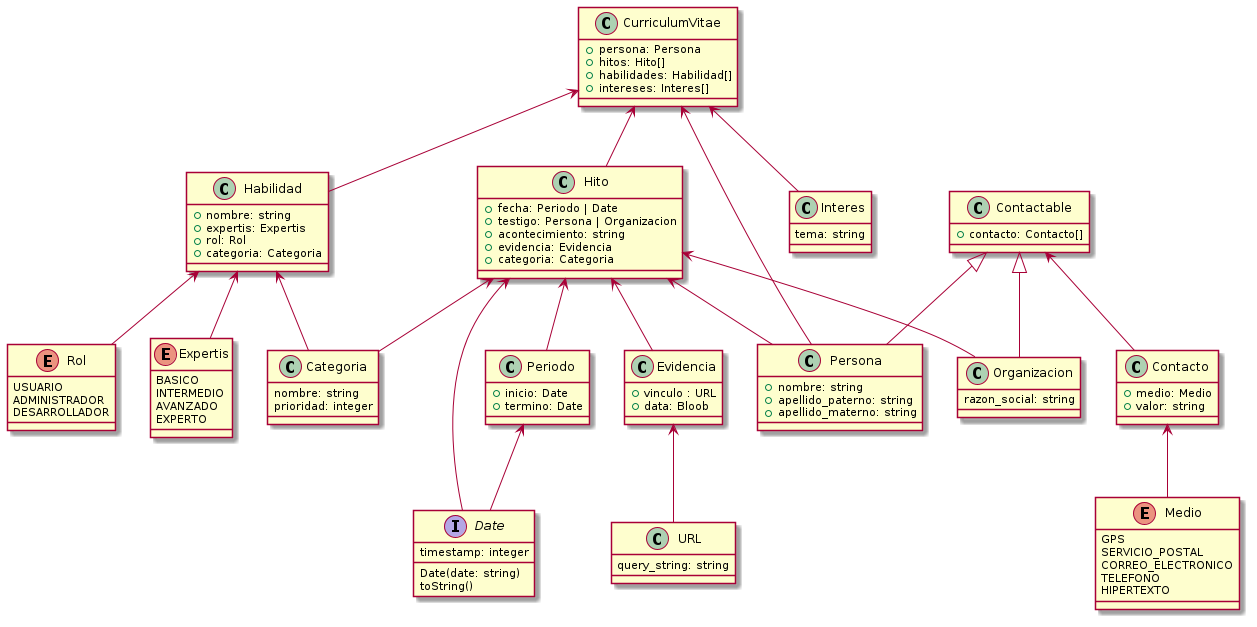

The diagram above was rendered by PlantUML. Its source (embedded in the PNG):
@startuml
  class CurriculumVitae {
    + persona: Persona
    + hitos: Hito[]
    + habilidades: Habilidad[]
    + intereses: Interes[]
  }

  class Interes {
    tema: string
  }

  class Categoria {
    nombre: string
    prioridad: integer
  }

  class Habilidad {
    + nombre: string
    + expertis: Expertis
    + rol: Rol
    + categoria: Categoria
  }

  class Periodo {
    + inicio: Date
    + termino: Date
  }

  class Hito {
    + fecha: Periodo | Date
    + testigo: Persona | Organizacion
    + acontecimiento: string
    + evidencia: Evidencia
    + categoria: Categoria
  }

  class URL {
    query_string: string
  }

  class Evidencia {
    + vinculo : URL
    + data: Bloob
  }

  class Organizacion extends Contactable {
    razon_social: string
  }

  enum Expertis {
      BASICO
      INTERMEDIO
      AVANZADO
      EXPERTO
  }

  enum Rol {
      USUARIO
      ADMINISTRADOR
      DESARROLLADOR
  }

  class Persona extends Contactable {
    + nombre: string
    + apellido_paterno: string
    + apellido_materno: string
  }

  class Contactable {
    + contacto: Contacto[]
  }

  class Contacto {
      + medio: Medio
      + valor: string
  }

  interface Date {
    timestamp: integer
    Date(date: string)
    toString()
  }

  enum Medio {
    GPS
    SERVICIO_POSTAL
    CORREO_ELECTRONICO
    TELEFONO
    HIPERTEXTO
  }

  Contacto <-- Medio

  CurriculumVitae <-- Persona
  CurriculumVitae <-- Habilidad
  CurriculumVitae <-- Hito
  CurriculumVitae <-- Interes

  Evidencia <-- URL

  Habilidad <-- Expertis
  Habilidad <-- Rol
  Habilidad <-- Categoria

  Hito <-- Categoria
  Hito <-- Evidencia
  Hito <-- Persona
  Hito <-- Organizacion
  Hito <-- Date
  Hito <-- Periodo

  Contactable <-- Contacto

  Periodo <-- Date
@enduml